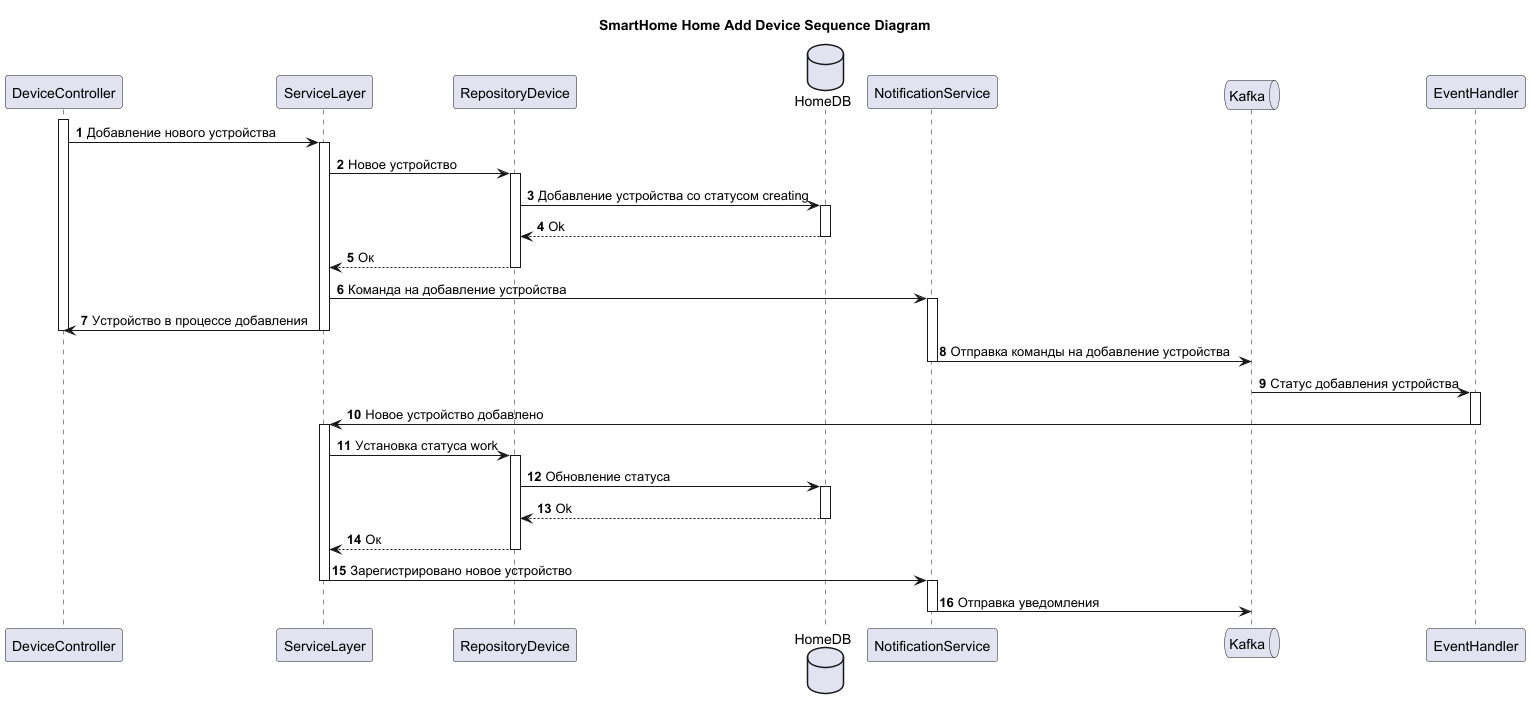

The diagram above was rendered by PlantUML. Its source (embedded in the PNG):
@startuml
title SmartHome Home Add Device Sequence Diagram
autonumber

activate DeviceController
DeviceController -> ServiceLayer : Добавление нового устройства
activate ServiceLayer
ServiceLayer -> RepositoryDevice : Новое устройство
database HomeDB
activate RepositoryDevice
RepositoryDevice -> HomeDB : Добавление устройства со статусом creating
activate HomeDB
RepositoryDevice <-- HomeDB: Оk
deactivate HomeDB
ServiceLayer <-- RepositoryDevice: Ок
deactivate RepositoryDevice
ServiceLayer->NotificationService : Команда на добавление устройства
activate NotificationService
DeviceController <- ServiceLayer : Устройство в процессе добавления
deactivate ServiceLayer
deactivate DeviceController
queue Kafka
NotificationService -> Kafka : Отправка команды на добавление устройства
deactivate NotificationService
Kafka -> EventHandler : Статус добавления устройства
activate EventHandler
EventHandler -> ServiceLayer : Новое устройство добавлено
deactivate EventHandler
activate ServiceLayer
ServiceLayer -> RepositoryDevice : Установка статуса work
activate RepositoryDevice
RepositoryDevice -> HomeDB: Обновление статуса
activate HomeDB
RepositoryDevice <-- HomeDB: Оk
deactivate HomeDB
ServiceLayer <-- RepositoryDevice: Ок
deactivate RepositoryDevice
ServiceLayer -> NotificationService: Зарегистрировано новое устройство
deactivate ServiceLayer
activate NotificationService
NotificationService -> Kafka : Отправка уведомления
deactivate NotificationService

@enduml